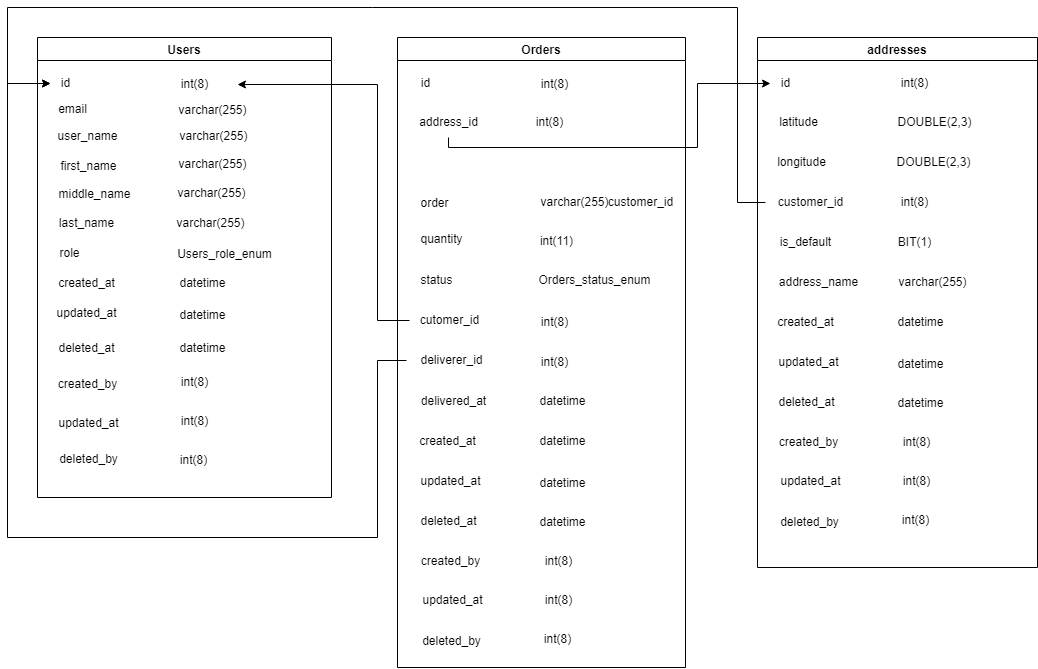

The diagram above was exported from draw.io. Its source (the exported page's mxGraphModel, read from the mxfile embedded in the PNG):
<mxGraphModel dx="1665" dy="751" grid="1" gridSize="10" guides="1" tooltips="1" connect="1" arrows="1" fold="1" page="1" pageScale="1" pageWidth="827" pageHeight="1169" math="0" shadow="0">
  <root>
    <mxCell id="0" />
    <mxCell id="1" parent="0" />
    <mxCell id="xDa0h_41Ahi1D51xFGci-6" value="Users" style="swimlane;" parent="1" vertex="1">
      <mxGeometry x="180" y="110" width="294" height="460" as="geometry" />
    </mxCell>
    <mxCell id="xDa0h_41Ahi1D51xFGci-7" value="id" style="text;html=1;align=center;verticalAlign=middle;resizable=0;points=[];autosize=1;strokeColor=none;fillColor=none;" parent="xDa0h_41Ahi1D51xFGci-6" vertex="1">
      <mxGeometry x="13" y="31" width="30" height="30" as="geometry" />
    </mxCell>
    <mxCell id="xDa0h_41Ahi1D51xFGci-10" value="first_name" style="text;html=1;align=center;verticalAlign=middle;resizable=0;points=[];autosize=1;strokeColor=none;fillColor=none;" parent="xDa0h_41Ahi1D51xFGci-6" vertex="1">
      <mxGeometry x="11" y="114" width="80" height="30" as="geometry" />
    </mxCell>
    <mxCell id="xDa0h_41Ahi1D51xFGci-21" value="int(8)" style="text;html=1;align=center;verticalAlign=middle;resizable=0;points=[];autosize=1;strokeColor=none;fillColor=none;" parent="xDa0h_41Ahi1D51xFGci-6" vertex="1">
      <mxGeometry x="132" y="32" width="50" height="30" as="geometry" />
    </mxCell>
    <mxCell id="xDa0h_41Ahi1D51xFGci-22" value="varchar(255)" style="text;html=1;align=center;verticalAlign=middle;resizable=0;points=[];autosize=1;strokeColor=none;fillColor=none;" parent="xDa0h_41Ahi1D51xFGci-6" vertex="1">
      <mxGeometry x="130" y="58" width="90" height="30" as="geometry" />
    </mxCell>
    <mxCell id="xDa0h_41Ahi1D51xFGci-38" value="int(8)" style="text;html=1;align=center;verticalAlign=middle;resizable=0;points=[];autosize=1;strokeColor=none;fillColor=none;" parent="xDa0h_41Ahi1D51xFGci-6" vertex="1">
      <mxGeometry x="132" y="330" width="50" height="30" as="geometry" />
    </mxCell>
    <mxCell id="xDa0h_41Ahi1D51xFGci-8" value="email" style="text;html=1;align=center;verticalAlign=middle;resizable=0;points=[];autosize=1;strokeColor=none;fillColor=none;" parent="1" vertex="1">
      <mxGeometry x="190" y="167" width="50" height="30" as="geometry" />
    </mxCell>
    <mxCell id="xDa0h_41Ahi1D51xFGci-9" value="user_name" style="text;html=1;align=center;verticalAlign=middle;resizable=0;points=[];autosize=1;strokeColor=none;fillColor=none;" parent="1" vertex="1">
      <mxGeometry x="190" y="194" width="80" height="30" as="geometry" />
    </mxCell>
    <mxCell id="xDa0h_41Ahi1D51xFGci-11" value="middle_name" style="text;html=1;align=center;verticalAlign=middle;resizable=0;points=[];autosize=1;strokeColor=none;fillColor=none;" parent="1" vertex="1">
      <mxGeometry x="187" y="252" width="100" height="30" as="geometry" />
    </mxCell>
    <mxCell id="xDa0h_41Ahi1D51xFGci-12" value="last_name" style="text;html=1;align=center;verticalAlign=middle;resizable=0;points=[];autosize=1;strokeColor=none;fillColor=none;" parent="1" vertex="1">
      <mxGeometry x="189" y="281" width="80" height="30" as="geometry" />
    </mxCell>
    <mxCell id="xDa0h_41Ahi1D51xFGci-19" value="role" style="text;html=1;align=center;verticalAlign=middle;resizable=0;points=[];autosize=1;strokeColor=none;fillColor=none;" parent="1" vertex="1">
      <mxGeometry x="192" y="311" width="40" height="30" as="geometry" />
    </mxCell>
    <mxCell id="xDa0h_41Ahi1D51xFGci-23" value="varchar(255)" style="text;html=1;align=center;verticalAlign=middle;resizable=0;points=[];autosize=1;strokeColor=none;fillColor=none;" parent="1" vertex="1">
      <mxGeometry x="311" y="194" width="90" height="30" as="geometry" />
    </mxCell>
    <mxCell id="xDa0h_41Ahi1D51xFGci-24" value="varchar(255)" style="text;html=1;align=center;verticalAlign=middle;resizable=0;points=[];autosize=1;strokeColor=none;fillColor=none;" parent="1" vertex="1">
      <mxGeometry x="310" y="222" width="90" height="30" as="geometry" />
    </mxCell>
    <mxCell id="xDa0h_41Ahi1D51xFGci-25" value="varchar(255)" style="text;html=1;align=center;verticalAlign=middle;resizable=0;points=[];autosize=1;strokeColor=none;fillColor=none;" parent="1" vertex="1">
      <mxGeometry x="309" y="251" width="90" height="30" as="geometry" />
    </mxCell>
    <mxCell id="xDa0h_41Ahi1D51xFGci-26" value="varchar(255)" style="text;html=1;align=center;verticalAlign=middle;resizable=0;points=[];autosize=1;strokeColor=none;fillColor=none;" parent="1" vertex="1">
      <mxGeometry x="308" y="281" width="90" height="30" as="geometry" />
    </mxCell>
    <mxCell id="xDa0h_41Ahi1D51xFGci-27" value="Users_role_enum" style="text;html=1;align=center;verticalAlign=middle;resizable=0;points=[];autosize=1;strokeColor=none;fillColor=none;" parent="1" vertex="1">
      <mxGeometry x="307" y="312" width="120" height="30" as="geometry" />
    </mxCell>
    <mxCell id="xDa0h_41Ahi1D51xFGci-28" value="created_at" style="text;html=1;align=center;verticalAlign=middle;resizable=0;points=[];autosize=1;strokeColor=none;fillColor=none;" parent="1" vertex="1">
      <mxGeometry x="189" y="341" width="80" height="30" as="geometry" />
    </mxCell>
    <mxCell id="xDa0h_41Ahi1D51xFGci-29" value="updated_at" style="text;html=1;align=center;verticalAlign=middle;resizable=0;points=[];autosize=1;strokeColor=none;fillColor=none;" parent="1" vertex="1">
      <mxGeometry x="189" y="371" width="80" height="30" as="geometry" />
    </mxCell>
    <mxCell id="xDa0h_41Ahi1D51xFGci-31" value="deleted_at" style="text;html=1;align=center;verticalAlign=middle;resizable=0;points=[];autosize=1;strokeColor=none;fillColor=none;" parent="1" vertex="1">
      <mxGeometry x="189" y="406" width="80" height="30" as="geometry" />
    </mxCell>
    <mxCell id="xDa0h_41Ahi1D51xFGci-32" value="datetime" style="text;html=1;align=center;verticalAlign=middle;resizable=0;points=[];autosize=1;strokeColor=none;fillColor=none;" parent="1" vertex="1">
      <mxGeometry x="310" y="341" width="70" height="30" as="geometry" />
    </mxCell>
    <mxCell id="xDa0h_41Ahi1D51xFGci-33" value="datetime" style="text;html=1;align=center;verticalAlign=middle;resizable=0;points=[];autosize=1;strokeColor=none;fillColor=none;" parent="1" vertex="1">
      <mxGeometry x="310" y="373" width="70" height="30" as="geometry" />
    </mxCell>
    <mxCell id="xDa0h_41Ahi1D51xFGci-34" value="datetime" style="text;html=1;align=center;verticalAlign=middle;resizable=0;points=[];autosize=1;strokeColor=none;fillColor=none;" parent="1" vertex="1">
      <mxGeometry x="310" y="406" width="70" height="30" as="geometry" />
    </mxCell>
    <mxCell id="xDa0h_41Ahi1D51xFGci-35" value="deleted_by" style="text;html=1;align=center;verticalAlign=middle;resizable=0;points=[];autosize=1;strokeColor=none;fillColor=none;" parent="1" vertex="1">
      <mxGeometry x="191" y="517" width="80" height="30" as="geometry" />
    </mxCell>
    <mxCell id="xDa0h_41Ahi1D51xFGci-36" value="created_by" style="text;html=1;align=center;verticalAlign=middle;resizable=0;points=[];autosize=1;strokeColor=none;fillColor=none;" parent="1" vertex="1">
      <mxGeometry x="190" y="442" width="80" height="30" as="geometry" />
    </mxCell>
    <mxCell id="xDa0h_41Ahi1D51xFGci-37" value="updated_at" style="text;html=1;align=center;verticalAlign=middle;resizable=0;points=[];autosize=1;strokeColor=none;fillColor=none;" parent="1" vertex="1">
      <mxGeometry x="191" y="481" width="80" height="30" as="geometry" />
    </mxCell>
    <mxCell id="xDa0h_41Ahi1D51xFGci-39" value="int(8)" style="text;html=1;align=center;verticalAlign=middle;resizable=0;points=[];autosize=1;strokeColor=none;fillColor=none;" parent="1" vertex="1">
      <mxGeometry x="312" y="479" width="50" height="30" as="geometry" />
    </mxCell>
    <mxCell id="xDa0h_41Ahi1D51xFGci-40" value="int(8)" style="text;html=1;align=center;verticalAlign=middle;resizable=0;points=[];autosize=1;strokeColor=none;fillColor=none;" parent="1" vertex="1">
      <mxGeometry x="311" y="518" width="50" height="30" as="geometry" />
    </mxCell>
    <mxCell id="xDa0h_41Ahi1D51xFGci-41" value="Orders" style="swimlane;" parent="1" vertex="1">
      <mxGeometry x="540" y="110" width="288" height="630" as="geometry" />
    </mxCell>
    <mxCell id="xDa0h_41Ahi1D51xFGci-42" value="id" style="text;html=1;align=center;verticalAlign=middle;resizable=0;points=[];autosize=1;strokeColor=none;fillColor=none;" parent="xDa0h_41Ahi1D51xFGci-41" vertex="1">
      <mxGeometry x="13" y="31" width="30" height="30" as="geometry" />
    </mxCell>
    <mxCell id="xDa0h_41Ahi1D51xFGci-43" value="address_id" style="text;html=1;align=center;verticalAlign=middle;resizable=0;points=[];autosize=1;strokeColor=none;fillColor=none;" parent="xDa0h_41Ahi1D51xFGci-41" vertex="1">
      <mxGeometry x="11" y="70" width="80" height="30" as="geometry" />
    </mxCell>
    <mxCell id="xDa0h_41Ahi1D51xFGci-44" value="int(8)" style="text;html=1;align=center;verticalAlign=middle;resizable=0;points=[];autosize=1;strokeColor=none;fillColor=none;" parent="xDa0h_41Ahi1D51xFGci-41" vertex="1">
      <mxGeometry x="132" y="32" width="50" height="30" as="geometry" />
    </mxCell>
    <mxCell id="xDa0h_41Ahi1D51xFGci-45" value="int(8)&lt;span style=&quot;&quot;&gt;&lt;/span&gt;" style="text;html=1;align=center;verticalAlign=middle;resizable=0;points=[];autosize=1;strokeColor=none;fillColor=none;" parent="xDa0h_41Ahi1D51xFGci-41" vertex="1">
      <mxGeometry x="127" y="70" width="50" height="30" as="geometry" />
    </mxCell>
    <mxCell id="xDa0h_41Ahi1D51xFGci-51" value="varchar(255)" style="text;html=1;align=center;verticalAlign=middle;resizable=0;points=[];autosize=1;strokeColor=none;fillColor=none;" parent="xDa0h_41Ahi1D51xFGci-41" vertex="1">
      <mxGeometry x="132" y="150" width="90" height="30" as="geometry" />
    </mxCell>
    <mxCell id="xDa0h_41Ahi1D51xFGci-55" value="Orders_status_enum" style="text;html=1;align=center;verticalAlign=middle;resizable=0;points=[];autosize=1;strokeColor=none;fillColor=none;" parent="xDa0h_41Ahi1D51xFGci-41" vertex="1">
      <mxGeometry x="127" y="228" width="140" height="30" as="geometry" />
    </mxCell>
    <mxCell id="xDa0h_41Ahi1D51xFGci-58" value="int(8)" style="text;html=1;align=center;verticalAlign=middle;resizable=0;points=[];autosize=1;strokeColor=none;fillColor=none;" parent="xDa0h_41Ahi1D51xFGci-41" vertex="1">
      <mxGeometry x="132" y="270" width="50" height="30" as="geometry" />
    </mxCell>
    <mxCell id="xDa0h_41Ahi1D51xFGci-67" value="int(8)" style="text;html=1;align=center;verticalAlign=middle;resizable=0;points=[];autosize=1;strokeColor=none;fillColor=none;" parent="xDa0h_41Ahi1D51xFGci-41" vertex="1">
      <mxGeometry x="132" y="310" width="50" height="30" as="geometry" />
    </mxCell>
    <mxCell id="xDa0h_41Ahi1D51xFGci-69" value="created_at" style="text;html=1;align=center;verticalAlign=middle;resizable=0;points=[];autosize=1;strokeColor=none;fillColor=none;" parent="xDa0h_41Ahi1D51xFGci-41" vertex="1">
      <mxGeometry x="10" y="389" width="80" height="30" as="geometry" />
    </mxCell>
    <mxCell id="xDa0h_41Ahi1D51xFGci-72" value="datetime" style="text;html=1;align=center;verticalAlign=middle;resizable=0;points=[];autosize=1;strokeColor=none;fillColor=none;" parent="xDa0h_41Ahi1D51xFGci-41" vertex="1">
      <mxGeometry x="130" y="389" width="70" height="30" as="geometry" />
    </mxCell>
    <mxCell id="xDa0h_41Ahi1D51xFGci-70" value="updated_at" style="text;html=1;align=center;verticalAlign=middle;resizable=0;points=[];autosize=1;strokeColor=none;fillColor=none;" parent="xDa0h_41Ahi1D51xFGci-41" vertex="1">
      <mxGeometry x="13" y="429" width="80" height="30" as="geometry" />
    </mxCell>
    <mxCell id="xDa0h_41Ahi1D51xFGci-73" value="datetime" style="text;html=1;align=center;verticalAlign=middle;resizable=0;points=[];autosize=1;strokeColor=none;fillColor=none;" parent="xDa0h_41Ahi1D51xFGci-41" vertex="1">
      <mxGeometry x="130" y="431" width="70" height="30" as="geometry" />
    </mxCell>
    <mxCell id="xDa0h_41Ahi1D51xFGci-71" value="deleted_at" style="text;html=1;align=center;verticalAlign=middle;resizable=0;points=[];autosize=1;strokeColor=none;fillColor=none;" parent="xDa0h_41Ahi1D51xFGci-41" vertex="1">
      <mxGeometry x="11" y="469" width="80" height="30" as="geometry" />
    </mxCell>
    <mxCell id="xDa0h_41Ahi1D51xFGci-74" value="datetime" style="text;html=1;align=center;verticalAlign=middle;resizable=0;points=[];autosize=1;strokeColor=none;fillColor=none;" parent="xDa0h_41Ahi1D51xFGci-41" vertex="1">
      <mxGeometry x="130" y="470" width="70" height="30" as="geometry" />
    </mxCell>
    <mxCell id="xDa0h_41Ahi1D51xFGci-76" value="created_by" style="text;html=1;align=center;verticalAlign=middle;resizable=0;points=[];autosize=1;strokeColor=none;fillColor=none;" parent="xDa0h_41Ahi1D51xFGci-41" vertex="1">
      <mxGeometry x="13" y="509" width="80" height="30" as="geometry" />
    </mxCell>
    <mxCell id="xDa0h_41Ahi1D51xFGci-68" value="int(8)" style="text;html=1;align=center;verticalAlign=middle;resizable=0;points=[];autosize=1;strokeColor=none;fillColor=none;" parent="xDa0h_41Ahi1D51xFGci-41" vertex="1">
      <mxGeometry x="136" y="509" width="50" height="30" as="geometry" />
    </mxCell>
    <mxCell id="xDa0h_41Ahi1D51xFGci-77" value="updated_at" style="text;html=1;align=center;verticalAlign=middle;resizable=0;points=[];autosize=1;strokeColor=none;fillColor=none;" parent="xDa0h_41Ahi1D51xFGci-41" vertex="1">
      <mxGeometry x="15" y="548" width="80" height="30" as="geometry" />
    </mxCell>
    <mxCell id="xDa0h_41Ahi1D51xFGci-78" value="int(8)" style="text;html=1;align=center;verticalAlign=middle;resizable=0;points=[];autosize=1;strokeColor=none;fillColor=none;" parent="xDa0h_41Ahi1D51xFGci-41" vertex="1">
      <mxGeometry x="136" y="548" width="50" height="30" as="geometry" />
    </mxCell>
    <mxCell id="xDa0h_41Ahi1D51xFGci-75" value="deleted_by" style="text;html=1;align=center;verticalAlign=middle;resizable=0;points=[];autosize=1;strokeColor=none;fillColor=none;" parent="xDa0h_41Ahi1D51xFGci-41" vertex="1">
      <mxGeometry x="14" y="589" width="80" height="30" as="geometry" />
    </mxCell>
    <mxCell id="xDa0h_41Ahi1D51xFGci-79" value="int(8)" style="text;html=1;align=center;verticalAlign=middle;resizable=0;points=[];autosize=1;strokeColor=none;fillColor=none;" parent="xDa0h_41Ahi1D51xFGci-41" vertex="1">
      <mxGeometry x="135" y="587" width="50" height="30" as="geometry" />
    </mxCell>
    <mxCell id="xDa0h_41Ahi1D51xFGci-80" value="delivered_at" style="text;html=1;align=center;verticalAlign=middle;resizable=0;points=[];autosize=1;strokeColor=none;fillColor=none;" parent="xDa0h_41Ahi1D51xFGci-41" vertex="1">
      <mxGeometry x="11" y="349" width="90" height="30" as="geometry" />
    </mxCell>
    <mxCell id="rJwo7XxF9-wRNhAhQW4m-65" value="customer_id" style="text;html=1;align=center;verticalAlign=middle;resizable=0;points=[];autosize=1;strokeColor=none;fillColor=none;" vertex="1" parent="xDa0h_41Ahi1D51xFGci-41">
      <mxGeometry x="198" y="150" width="90" height="30" as="geometry" />
    </mxCell>
    <mxCell id="xDa0h_41Ahi1D51xFGci-49" value="order" style="text;html=1;align=center;verticalAlign=middle;resizable=0;points=[];autosize=1;strokeColor=none;fillColor=none;" parent="1" vertex="1">
      <mxGeometry x="552" y="261" width="50" height="30" as="geometry" />
    </mxCell>
    <mxCell id="xDa0h_41Ahi1D51xFGci-52" value="quantity" style="text;html=1;align=center;verticalAlign=middle;resizable=0;points=[];autosize=1;strokeColor=none;fillColor=none;" parent="1" vertex="1">
      <mxGeometry x="549" y="297" width="70" height="30" as="geometry" />
    </mxCell>
    <mxCell id="xDa0h_41Ahi1D51xFGci-53" value="int(11)" style="text;html=1;align=center;verticalAlign=middle;resizable=0;points=[];autosize=1;strokeColor=none;fillColor=none;" parent="1" vertex="1">
      <mxGeometry x="669" y="299" width="60" height="30" as="geometry" />
    </mxCell>
    <mxCell id="xDa0h_41Ahi1D51xFGci-54" value="status" style="text;html=1;align=center;verticalAlign=middle;resizable=0;points=[];autosize=1;strokeColor=none;fillColor=none;" parent="1" vertex="1">
      <mxGeometry x="549" y="338" width="60" height="30" as="geometry" />
    </mxCell>
    <mxCell id="xDa0h_41Ahi1D51xFGci-83" value="" style="edgeStyle=orthogonalEdgeStyle;rounded=0;orthogonalLoop=1;jettySize=auto;html=1;" parent="1" source="xDa0h_41Ahi1D51xFGci-56" edge="1">
      <mxGeometry relative="1" as="geometry">
        <mxPoint x="380" y="157" as="targetPoint" />
        <Array as="points">
          <mxPoint x="520" y="393" />
          <mxPoint x="520" y="157" />
        </Array>
      </mxGeometry>
    </mxCell>
    <mxCell id="xDa0h_41Ahi1D51xFGci-56" value="cutomer_id" style="text;html=1;align=center;verticalAlign=middle;resizable=0;points=[];autosize=1;strokeColor=none;fillColor=none;" parent="1" vertex="1">
      <mxGeometry x="552" y="378" width="80" height="30" as="geometry" />
    </mxCell>
    <mxCell id="xDa0h_41Ahi1D51xFGci-81" value="datetime" style="text;html=1;align=center;verticalAlign=middle;resizable=0;points=[];autosize=1;strokeColor=none;fillColor=none;" parent="1" vertex="1">
      <mxGeometry x="670" y="459" width="70" height="30" as="geometry" />
    </mxCell>
    <mxCell id="xDa0h_41Ahi1D51xFGci-86" value="" style="edgeStyle=orthogonalEdgeStyle;rounded=0;orthogonalLoop=1;jettySize=auto;html=1;" parent="1" source="xDa0h_41Ahi1D51xFGci-57" target="xDa0h_41Ahi1D51xFGci-7" edge="1">
      <mxGeometry relative="1" as="geometry">
        <mxPoint x="170" y="220" as="targetPoint" />
        <Array as="points">
          <mxPoint x="520" y="433" />
          <mxPoint x="520" y="610" />
          <mxPoint x="150" y="610" />
          <mxPoint x="150" y="156" />
        </Array>
      </mxGeometry>
    </mxCell>
    <mxCell id="xDa0h_41Ahi1D51xFGci-57" value="deliverer_id" style="text;html=1;align=center;verticalAlign=middle;resizable=0;points=[];autosize=1;strokeColor=none;fillColor=none;" parent="1" vertex="1">
      <mxGeometry x="549" y="418" width="90" height="30" as="geometry" />
    </mxCell>
    <mxCell id="rJwo7XxF9-wRNhAhQW4m-1" value="addresses" style="swimlane;" vertex="1" parent="1">
      <mxGeometry x="900" y="110" width="280" height="530" as="geometry" />
    </mxCell>
    <mxCell id="rJwo7XxF9-wRNhAhQW4m-2" value="id" style="text;html=1;align=center;verticalAlign=middle;resizable=0;points=[];autosize=1;strokeColor=none;fillColor=none;" vertex="1" parent="rJwo7XxF9-wRNhAhQW4m-1">
      <mxGeometry x="13" y="31" width="30" height="30" as="geometry" />
    </mxCell>
    <mxCell id="rJwo7XxF9-wRNhAhQW4m-3" value="latitude" style="text;html=1;align=center;verticalAlign=middle;resizable=0;points=[];autosize=1;strokeColor=none;fillColor=none;" vertex="1" parent="rJwo7XxF9-wRNhAhQW4m-1">
      <mxGeometry x="11" y="70" width="60" height="30" as="geometry" />
    </mxCell>
    <mxCell id="rJwo7XxF9-wRNhAhQW4m-4" value="int(8)" style="text;html=1;align=center;verticalAlign=middle;resizable=0;points=[];autosize=1;strokeColor=none;fillColor=none;" vertex="1" parent="rJwo7XxF9-wRNhAhQW4m-1">
      <mxGeometry x="132" y="31" width="50" height="30" as="geometry" />
    </mxCell>
    <mxCell id="rJwo7XxF9-wRNhAhQW4m-5" value="DOUBLE(2,3)&lt;span style=&quot;&quot;&gt;&#09;&lt;/span&gt;" style="text;html=1;align=center;verticalAlign=middle;resizable=0;points=[];autosize=1;strokeColor=none;fillColor=none;" vertex="1" parent="rJwo7XxF9-wRNhAhQW4m-1">
      <mxGeometry x="127" y="70" width="100" height="30" as="geometry" />
    </mxCell>
    <mxCell id="rJwo7XxF9-wRNhAhQW4m-6" value="int(8)" style="text;html=1;align=center;verticalAlign=middle;resizable=0;points=[];autosize=1;strokeColor=none;fillColor=none;" vertex="1" parent="rJwo7XxF9-wRNhAhQW4m-1">
      <mxGeometry x="132" y="150" width="50" height="30" as="geometry" />
    </mxCell>
    <mxCell id="rJwo7XxF9-wRNhAhQW4m-7" value="is_default" style="text;html=1;align=center;verticalAlign=middle;resizable=0;points=[];autosize=1;strokeColor=none;fillColor=none;" vertex="1" parent="rJwo7XxF9-wRNhAhQW4m-1">
      <mxGeometry x="13" y="190" width="70" height="30" as="geometry" />
    </mxCell>
    <mxCell id="rJwo7XxF9-wRNhAhQW4m-8" value="BIT(1)" style="text;html=1;align=center;verticalAlign=middle;resizable=0;points=[];autosize=1;strokeColor=none;fillColor=none;" vertex="1" parent="rJwo7XxF9-wRNhAhQW4m-1">
      <mxGeometry x="127" y="190" width="60" height="30" as="geometry" />
    </mxCell>
    <mxCell id="rJwo7XxF9-wRNhAhQW4m-10" value="created_at" style="text;html=1;align=center;verticalAlign=middle;resizable=0;points=[];autosize=1;strokeColor=none;fillColor=none;" vertex="1" parent="rJwo7XxF9-wRNhAhQW4m-1">
      <mxGeometry x="8" y="270" width="80" height="30" as="geometry" />
    </mxCell>
    <mxCell id="rJwo7XxF9-wRNhAhQW4m-11" value="datetime" style="text;html=1;align=center;verticalAlign=middle;resizable=0;points=[];autosize=1;strokeColor=none;fillColor=none;" vertex="1" parent="rJwo7XxF9-wRNhAhQW4m-1">
      <mxGeometry x="128" y="270" width="70" height="30" as="geometry" />
    </mxCell>
    <mxCell id="rJwo7XxF9-wRNhAhQW4m-12" value="updated_at" style="text;html=1;align=center;verticalAlign=middle;resizable=0;points=[];autosize=1;strokeColor=none;fillColor=none;" vertex="1" parent="rJwo7XxF9-wRNhAhQW4m-1">
      <mxGeometry x="11" y="310" width="80" height="30" as="geometry" />
    </mxCell>
    <mxCell id="rJwo7XxF9-wRNhAhQW4m-13" value="datetime" style="text;html=1;align=center;verticalAlign=middle;resizable=0;points=[];autosize=1;strokeColor=none;fillColor=none;" vertex="1" parent="rJwo7XxF9-wRNhAhQW4m-1">
      <mxGeometry x="128" y="312" width="70" height="30" as="geometry" />
    </mxCell>
    <mxCell id="rJwo7XxF9-wRNhAhQW4m-14" value="deleted_at" style="text;html=1;align=center;verticalAlign=middle;resizable=0;points=[];autosize=1;strokeColor=none;fillColor=none;" vertex="1" parent="rJwo7XxF9-wRNhAhQW4m-1">
      <mxGeometry x="9" y="350" width="80" height="30" as="geometry" />
    </mxCell>
    <mxCell id="rJwo7XxF9-wRNhAhQW4m-15" value="datetime" style="text;html=1;align=center;verticalAlign=middle;resizable=0;points=[];autosize=1;strokeColor=none;fillColor=none;" vertex="1" parent="rJwo7XxF9-wRNhAhQW4m-1">
      <mxGeometry x="128" y="351" width="70" height="30" as="geometry" />
    </mxCell>
    <mxCell id="rJwo7XxF9-wRNhAhQW4m-16" value="created_by" style="text;html=1;align=center;verticalAlign=middle;resizable=0;points=[];autosize=1;strokeColor=none;fillColor=none;" vertex="1" parent="rJwo7XxF9-wRNhAhQW4m-1">
      <mxGeometry x="11" y="390" width="80" height="30" as="geometry" />
    </mxCell>
    <mxCell id="rJwo7XxF9-wRNhAhQW4m-17" value="int(8)" style="text;html=1;align=center;verticalAlign=middle;resizable=0;points=[];autosize=1;strokeColor=none;fillColor=none;" vertex="1" parent="rJwo7XxF9-wRNhAhQW4m-1">
      <mxGeometry x="134" y="390" width="50" height="30" as="geometry" />
    </mxCell>
    <mxCell id="rJwo7XxF9-wRNhAhQW4m-18" value="updated_at" style="text;html=1;align=center;verticalAlign=middle;resizable=0;points=[];autosize=1;strokeColor=none;fillColor=none;" vertex="1" parent="rJwo7XxF9-wRNhAhQW4m-1">
      <mxGeometry x="13" y="429" width="80" height="30" as="geometry" />
    </mxCell>
    <mxCell id="rJwo7XxF9-wRNhAhQW4m-19" value="int(8)" style="text;html=1;align=center;verticalAlign=middle;resizable=0;points=[];autosize=1;strokeColor=none;fillColor=none;" vertex="1" parent="rJwo7XxF9-wRNhAhQW4m-1">
      <mxGeometry x="134" y="429" width="50" height="30" as="geometry" />
    </mxCell>
    <mxCell id="rJwo7XxF9-wRNhAhQW4m-20" value="deleted_by" style="text;html=1;align=center;verticalAlign=middle;resizable=0;points=[];autosize=1;strokeColor=none;fillColor=none;" vertex="1" parent="rJwo7XxF9-wRNhAhQW4m-1">
      <mxGeometry x="12" y="470" width="80" height="30" as="geometry" />
    </mxCell>
    <mxCell id="rJwo7XxF9-wRNhAhQW4m-21" value="int(8)" style="text;html=1;align=center;verticalAlign=middle;resizable=0;points=[];autosize=1;strokeColor=none;fillColor=none;" vertex="1" parent="rJwo7XxF9-wRNhAhQW4m-1">
      <mxGeometry x="133" y="468" width="50" height="30" as="geometry" />
    </mxCell>
    <mxCell id="rJwo7XxF9-wRNhAhQW4m-23" value="longitude" style="text;html=1;align=center;verticalAlign=middle;resizable=0;points=[];autosize=1;strokeColor=none;fillColor=none;" vertex="1" parent="rJwo7XxF9-wRNhAhQW4m-1">
      <mxGeometry x="9" y="110" width="70" height="30" as="geometry" />
    </mxCell>
    <mxCell id="rJwo7XxF9-wRNhAhQW4m-24" value="DOUBLE(2,3)&lt;span style=&quot;&quot;&gt;&#09;&lt;/span&gt;" style="text;html=1;align=center;verticalAlign=middle;resizable=0;points=[];autosize=1;strokeColor=none;fillColor=none;" vertex="1" parent="rJwo7XxF9-wRNhAhQW4m-1">
      <mxGeometry x="126" y="110" width="100" height="30" as="geometry" />
    </mxCell>
    <mxCell id="rJwo7XxF9-wRNhAhQW4m-26" value="customer_id" style="text;html=1;align=center;verticalAlign=middle;resizable=0;points=[];autosize=1;strokeColor=none;fillColor=none;" vertex="1" parent="rJwo7XxF9-wRNhAhQW4m-1">
      <mxGeometry x="8" y="150" width="90" height="30" as="geometry" />
    </mxCell>
    <mxCell id="rJwo7XxF9-wRNhAhQW4m-28" value="address_name" style="text;html=1;align=center;verticalAlign=middle;resizable=0;points=[];autosize=1;strokeColor=none;fillColor=none;" vertex="1" parent="rJwo7XxF9-wRNhAhQW4m-1">
      <mxGeometry x="11" y="230" width="100" height="30" as="geometry" />
    </mxCell>
    <mxCell id="rJwo7XxF9-wRNhAhQW4m-29" value="varchar(255)" style="text;html=1;align=center;verticalAlign=middle;resizable=0;points=[];autosize=1;strokeColor=none;fillColor=none;" vertex="1" parent="rJwo7XxF9-wRNhAhQW4m-1">
      <mxGeometry x="130" y="230" width="90" height="30" as="geometry" />
    </mxCell>
    <mxCell id="rJwo7XxF9-wRNhAhQW4m-66" value="" style="edgeStyle=orthogonalEdgeStyle;rounded=0;orthogonalLoop=1;jettySize=auto;html=1;" edge="1" parent="1" source="rJwo7XxF9-wRNhAhQW4m-26" target="xDa0h_41Ahi1D51xFGci-7">
      <mxGeometry relative="1" as="geometry">
        <mxPoint x="150" y="160" as="targetPoint" />
        <Array as="points">
          <mxPoint x="880" y="275" />
          <mxPoint x="880" y="80" />
          <mxPoint x="150" y="80" />
          <mxPoint x="150" y="156" />
        </Array>
      </mxGeometry>
    </mxCell>
    <mxCell id="rJwo7XxF9-wRNhAhQW4m-67" value="" style="edgeStyle=orthogonalEdgeStyle;rounded=0;orthogonalLoop=1;jettySize=auto;html=1;" edge="1" parent="1" source="xDa0h_41Ahi1D51xFGci-43" target="rJwo7XxF9-wRNhAhQW4m-2">
      <mxGeometry relative="1" as="geometry">
        <mxPoint x="760" y="195" as="targetPoint" />
        <Array as="points">
          <mxPoint x="591" y="220" />
          <mxPoint x="840" y="220" />
          <mxPoint x="840" y="156" />
        </Array>
      </mxGeometry>
    </mxCell>
  </root>
</mxGraphModel>